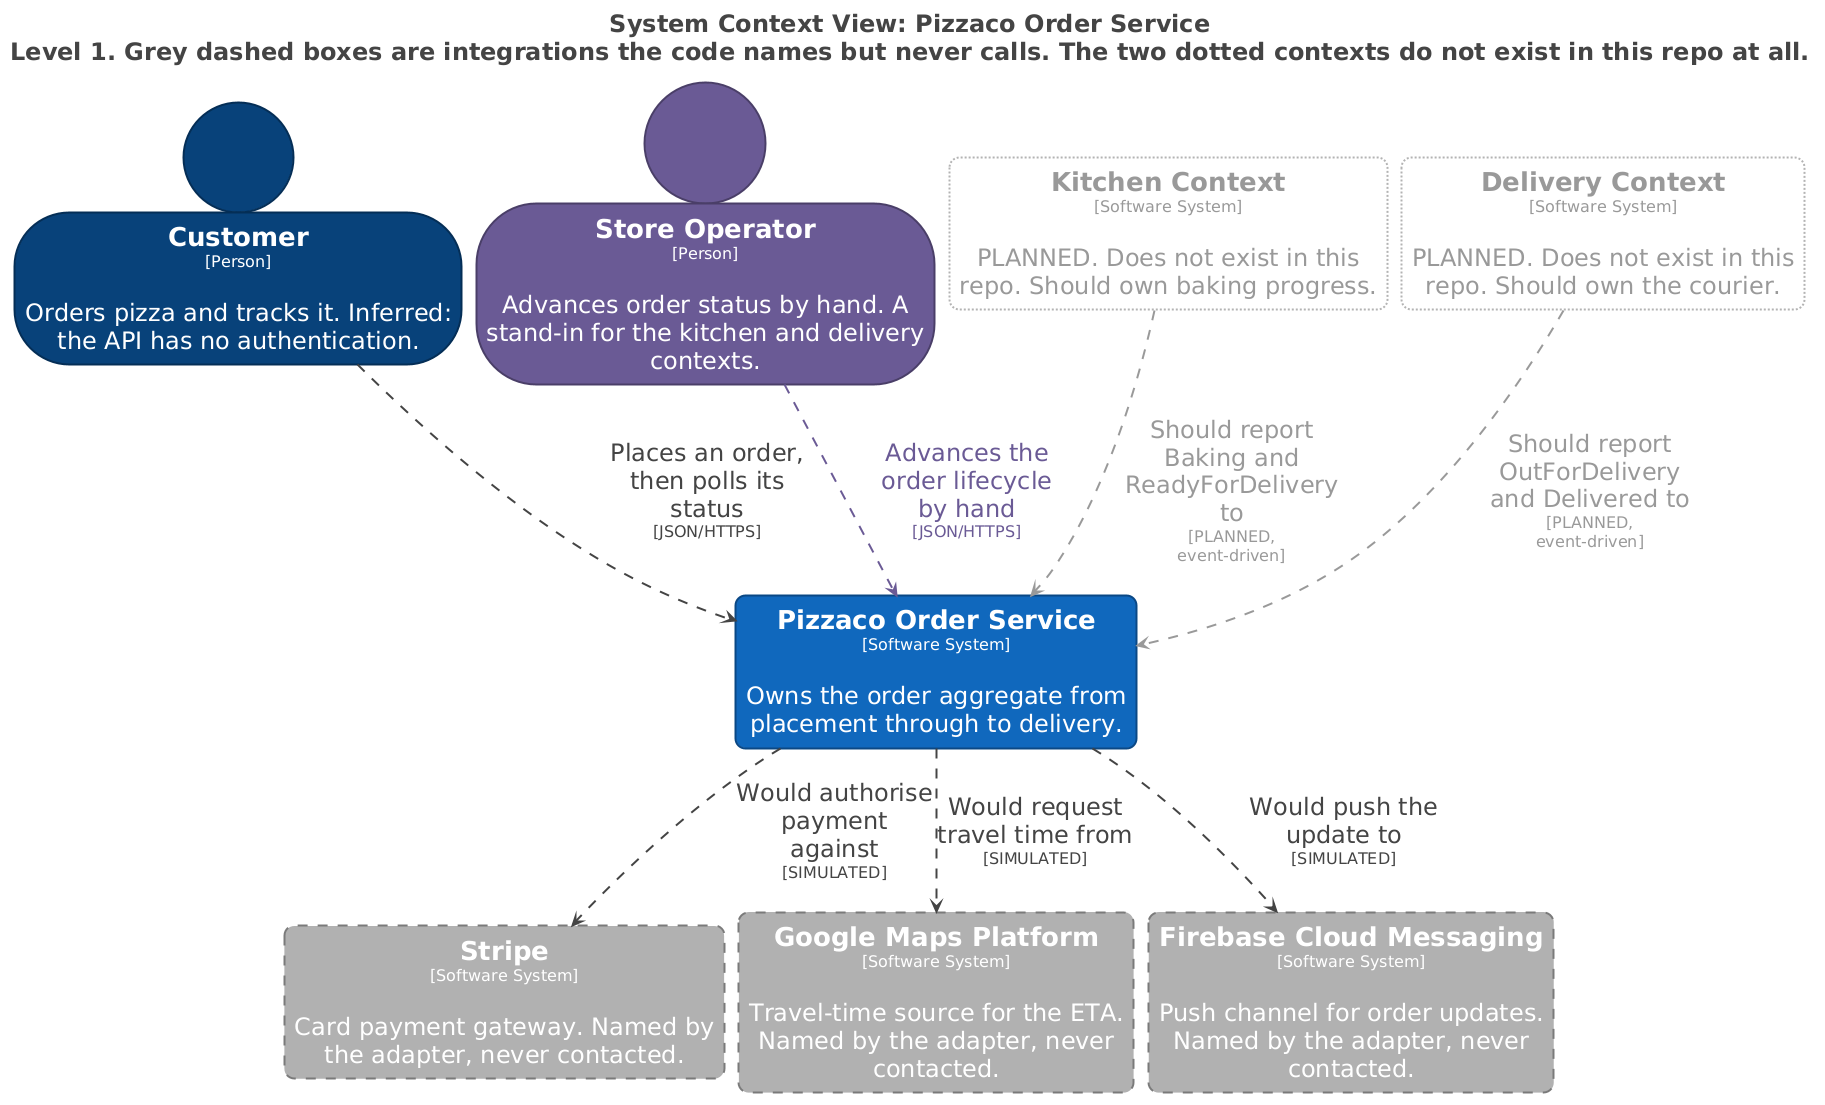

The diagram above was rendered by PlantUML. Its source (embedded in the PNG):
@startuml
title <size:24>System Context View: Pizzaco Order Service</size>\n<size:24>Level 1. Grey dashed boxes are integrations the code names but never calls. The two dotted contexts do not exist in this repo at all.</size>

set separator none
top to bottom direction
skinparam ranksep 60
skinparam nodesep 15
hide stereotype

<style>
  root {
    BackgroundColor: #ffffff;
    FontColor: #444444;
  }
  // Element,Person
  .Element-RWxlbWVudCxQZXJzb24= {
    BackgroundColor: #08427b;
    LineColor: #052e56;
    LineStyle: 0;
    LineThickness: 2;
    FontColor: #ffffff;
    FontSize: 24;
    HorizontalAlignment: center;
    Shadowing: 0;
    MaximumWidth: 450;
  }
  // Element,Person,Stopgap
  .Element-RWxlbWVudCxQZXJzb24sU3RvcGdhcA== {
    BackgroundColor: #6b5b95;
    LineColor: #4a3f68;
    LineStyle: 0;
    LineThickness: 2;
    FontColor: #ffffff;
    FontSize: 24;
    HorizontalAlignment: center;
    Shadowing: 0;
    MaximumWidth: 450;
  }
  // Element,Software System
  .Element-RWxlbWVudCxTb2Z0d2FyZSBTeXN0ZW0= {
    BackgroundColor: #1168bd;
    LineColor: #0b4884;
    LineStyle: 0;
    LineThickness: 2;
    RoundCorner: 20;
    FontColor: #ffffff;
    FontSize: 24;
    HorizontalAlignment: center;
    Shadowing: 0;
    MaximumWidth: 450;
  }
  // Element,Software System,External,Planned
  .Element-RWxlbWVudCxTb2Z0d2FyZSBTeXN0ZW0sRXh0ZXJuYWwsUGxhbm5lZA== {
    BackgroundColor: #ffffff;
    LineColor: #b2b2b2;
    LineStyle: 2-2;
    LineThickness: 2;
    RoundCorner: 20;
    FontColor: #999999;
    FontSize: 24;
    HorizontalAlignment: center;
    Shadowing: 0;
    MaximumWidth: 450;
  }
  // Element,Software System,External,Simulated
  .Element-RWxlbWVudCxTb2Z0d2FyZSBTeXN0ZW0sRXh0ZXJuYWwsU2ltdWxhdGVk {
    BackgroundColor: #b0b0b0;
    LineColor: #7b7b7b;
    LineStyle: 10-10;
    LineThickness: 2;
    RoundCorner: 20;
    FontColor: #ffffff;
    FontSize: 24;
    HorizontalAlignment: center;
    Shadowing: 0;
    MaximumWidth: 450;
  }
  // Relationship
  .Relationship-UmVsYXRpb25zaGlw {
    LineThickness: 2;
    LineStyle: 10-10;
    LineColor: #444444;
    FontColor: #444444;
    FontSize: 24;
    MaximumWidth: 200;
  }
  // Relationship,Planned
  .Relationship-UmVsYXRpb25zaGlwLFBsYW5uZWQ= {
    LineThickness: 2;
    LineStyle: 10-10;
    LineColor: #999999;
    FontColor: #999999;
    FontSize: 24;
    MaximumWidth: 200;
  }
  // Relationship,Stopgap
  .Relationship-UmVsYXRpb25zaGlwLFN0b3BnYXA= {
    LineThickness: 2;
    LineStyle: 10-10;
    LineColor: #6b5b95;
    FontColor: #6b5b95;
    FontSize: 24;
    MaximumWidth: 200;
  }
</style>

person "==Customer\n<size:16>[Person]</size>\n\nOrders pizza and tracks it. Inferred: the API has no authentication." <<Element-RWxlbWVudCxQZXJzb24=>> as Customer
person "==Store Operator\n<size:16>[Person]</size>\n\nAdvances order status by hand. A stand-in for the kitchen and delivery contexts." <<Element-RWxlbWVudCxQZXJzb24sU3RvcGdhcA==>> as StoreOperator
rectangle "==Stripe\n<size:16>[Software System]</size>\n\nCard payment gateway. Named by the adapter, never contacted." <<Element-RWxlbWVudCxTb2Z0d2FyZSBTeXN0ZW0sRXh0ZXJuYWwsU2ltdWxhdGVk>> as Stripe
rectangle "==Google Maps Platform\n<size:16>[Software System]</size>\n\nTravel-time source for the ETA. Named by the adapter, never contacted." <<Element-RWxlbWVudCxTb2Z0d2FyZSBTeXN0ZW0sRXh0ZXJuYWwsU2ltdWxhdGVk>> as GoogleMapsPlatform
rectangle "==Firebase Cloud Messaging\n<size:16>[Software System]</size>\n\nPush channel for order updates. Named by the adapter, never contacted." <<Element-RWxlbWVudCxTb2Z0d2FyZSBTeXN0ZW0sRXh0ZXJuYWwsU2ltdWxhdGVk>> as FirebaseCloudMessaging
rectangle "==Kitchen Context\n<size:16>[Software System]</size>\n\nPLANNED. Does not exist in this repo. Should own baking progress." <<Element-RWxlbWVudCxTb2Z0d2FyZSBTeXN0ZW0sRXh0ZXJuYWwsUGxhbm5lZA==>> as KitchenContext
rectangle "==Delivery Context\n<size:16>[Software System]</size>\n\nPLANNED. Does not exist in this repo. Should own the courier." <<Element-RWxlbWVudCxTb2Z0d2FyZSBTeXN0ZW0sRXh0ZXJuYWwsUGxhbm5lZA==>> as DeliveryContext
rectangle "==Pizzaco Order Service\n<size:16>[Software System]</size>\n\nOwns the order aggregate from placement through to delivery." <<Element-RWxlbWVudCxTb2Z0d2FyZSBTeXN0ZW0=>> as PizzacoOrderService

Customer --> PizzacoOrderService <<Relationship-UmVsYXRpb25zaGlw>> : "Places an order, then polls its status\n<size:16>[JSON/HTTPS]</size>"
StoreOperator --> PizzacoOrderService <<Relationship-UmVsYXRpb25zaGlwLFN0b3BnYXA=>> : "Advances the order lifecycle by hand\n<size:16>[JSON/HTTPS]</size>"
PizzacoOrderService --> Stripe <<Relationship-UmVsYXRpb25zaGlw>> : "Would authorise payment against\n<size:16>[SIMULATED]</size>"
PizzacoOrderService --> GoogleMapsPlatform <<Relationship-UmVsYXRpb25zaGlw>> : "Would request travel time from\n<size:16>[SIMULATED]</size>"
PizzacoOrderService --> FirebaseCloudMessaging <<Relationship-UmVsYXRpb25zaGlw>> : "Would push the update to\n<size:16>[SIMULATED]</size>"
KitchenContext --> PizzacoOrderService <<Relationship-UmVsYXRpb25zaGlwLFBsYW5uZWQ=>> : "Should report Baking and ReadyForDelivery to\n<size:16>[PLANNED, event-driven]</size>"
DeliveryContext --> PizzacoOrderService <<Relationship-UmVsYXRpb25zaGlwLFBsYW5uZWQ=>> : "Should report OutForDelivery and Delivered to\n<size:16>[PLANNED, event-driven]</size>"

@enduml